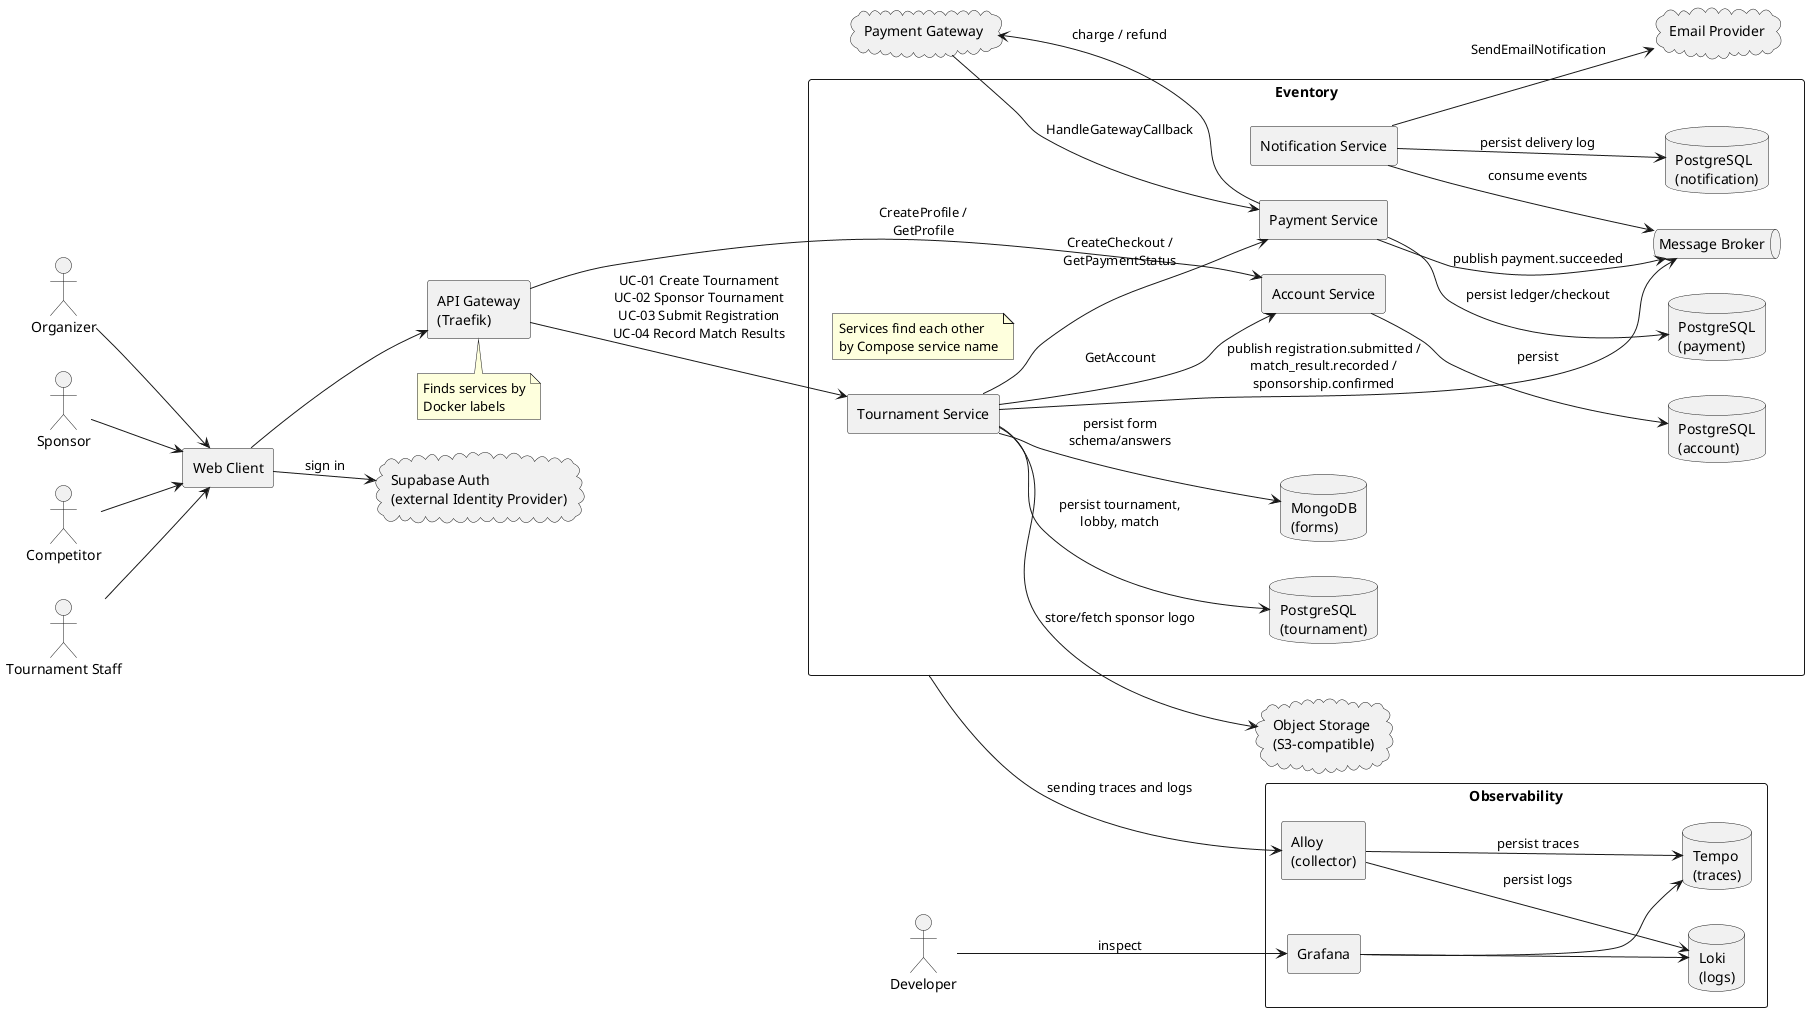

The diagram above was rendered by PlantUML. Its source (embedded in the PNG):
@startuml architecture-diagram
skinparam componentStyle rectangle
skinparam shadowing false
left to right direction

actor Organizer
actor Sponsor
actor Competitor
actor "Tournament Staff" as Staff
actor Developer

rectangle "Web Client" as Client
rectangle "API Gateway\n(Traefik)" as GW

cloud "Supabase Auth\n(external Identity Provider)" as Auth
cloud "Object Storage\n(S3-compatible)" as S3
cloud "Payment Gateway" as PayGW
cloud "Email Provider" as Email

rectangle "Eventory" as Eventory {
  component [Account Service] as Account
  component [Tournament Service] as Tournament
  component [Payment Service] as Payment
  component [Notification Service] as Notification

  queue "Message Broker" as Broker

  database "PostgreSQL\n(account)" as AccDB
  database "PostgreSQL\n(tournament)" as TourDB
  database "MongoDB\n(forms)" as FormDB
  database "PostgreSQL\n(payment)" as PayDB
  database "PostgreSQL\n(notification)" as NotifDB

  note as DiscoveryNote
    Services find each other
    by Compose service name
  end note
}

rectangle "Observability" as Obs {
  component [Alloy\n(collector)] as Alloy
  database "Tempo\n(traces)" as Tempo
  database "Loki\n(logs)" as Loki
  component [Grafana] as Grafana
}

note bottom of GW
  Finds services by
  Docker labels
end note

Organizer --> Client
Sponsor --> Client
Competitor --> Client
Staff --> Client

Client --> Auth : sign in
Client --> GW

GW --> Account : CreateProfile /\nGetProfile
GW --> Tournament : UC-01 Create Tournament\nUC-02 Sponsor Tournament\nUC-03 Submit Registration\nUC-04 Record Match Results

Tournament --> Account : GetAccount
Tournament --> Payment : CreateCheckout /\nGetPaymentStatus
Tournament --> S3 : store/fetch sponsor logo
Tournament --> TourDB : persist tournament,\nlobby, match
Tournament --> FormDB : persist form\nschema/answers

Account --> AccDB : persist
Payment --> PayDB : persist ledger/checkout
Notification --> NotifDB : persist delivery log

Payment --> PayGW : charge / refund
PayGW --> Payment : HandleGatewayCallback

Payment --> Broker : publish payment.succeeded
Tournament --> Broker : publish registration.submitted /\nmatch_result.recorded /\nsponsorship.confirmed
Notification --> Broker : consume events
Notification --> Email : SendEmailNotification

Eventory --> Alloy : sending traces and logs
Alloy --> Tempo : persist traces
Alloy --> Loki : persist logs
Grafana --> Tempo
Grafana --> Loki
Developer --> Grafana : inspect

@enduml